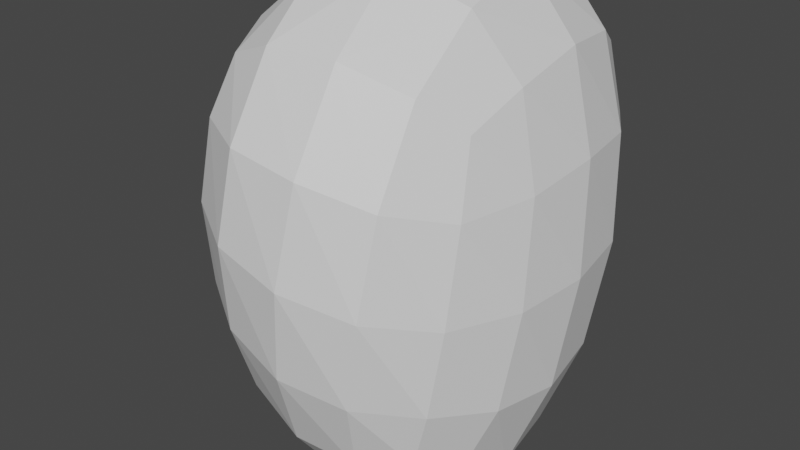 # Source: rock_big.blend  (saved by Blender 2.82.7; exported with 4.5.12 LTS)
import bpy
from mathutils import Matrix  # noqa: F401  (used for matrix-valued properties, if any)

bpy.ops.wm.read_factory_settings(use_empty=True)
scene = bpy.context.scene
scene.name = 'Scene'

# ---- collections
col_collection = bpy.data.collections.new('Collection'); scene.collection.children.link(col_collection)

# ---- materials (node trees are filled in below, after node groups)
mat_material_001 = bpy.data.materials.new('Material.001')
mat_material_001.use_transparent_shadow = False

# ---- material node trees
mat_material_001.use_nodes = True; mat_material_001.node_tree.nodes.clear()
_N = mat_material_001.node_tree.nodes; _L = mat_material_001.node_tree.links
n0 = _N.new('ShaderNodeOutputMaterial'); n0.name = 'Material Output'; n0.location = (300, 300)
n1 = _N.new('ShaderNodeBsdfPrincipled'); n1.name = 'Principled BSDF'; n1.location = (10, 300)
n1.distribution = 'GGX'
n1.subsurface_method = 'BURLEY'
n1.inputs[3].default_value = 1.45
n1.inputs[27].default_value = (0.0, 0.0, 0.0, 1.0)
n1.inputs[28].default_value = 1.0
_L.new(n1.outputs[0], n0.inputs[0])
n0.is_active_output = True

# ---- world
world_world = bpy.data.worlds.new('World'); scene.world = world_world
world_world.use_nodes = True; world_world.node_tree.nodes.clear()
_N = world_world.node_tree.nodes; _L = world_world.node_tree.links
n0 = _N.new('ShaderNodeOutputWorld'); n0.name = 'World Output'; n0.location = (300, 300)
n1 = _N.new('ShaderNodeBackground'); n1.name = 'Background'; n1.location = (10, 300)
n1.inputs[0].default_value = (0.05088, 0.05088, 0.05088, 1.0)
_L.new(n1.outputs[0], n0.inputs[0])
n0.is_active_output = True
world_world.color = (0.05088, 0.05088, 0.05088)
world_world.use_sun_shadow = False
world_world.sun_shadow_jitter_overblur = 0.0

# ---- meshes
me_cube_001 = bpy.data.meshes.new('Cube.001')
me_cube_001.from_pydata([(-1.0, -1.0, -1.0), (-0.1461, -1.661, 3.161), (-1.0, 1.0, -1.0), (-1.0, 1.0, 1.0), (1.0, -1.0, -1.0), (1.0, -1.0, 1.0), (1.275, 0.419, -2.424), (0.8189, 2.684, 3.4)], [], [(0, 1, 3, 2), (2, 3, 7, 6), (6, 7, 5, 4), (4, 5, 1, 0), (2, 6, 4, 0), (7, 3, 1, 5)])
_uv = me_cube_001.uv_layers.new(name='UVMap')
_uv.uv.foreach_set('vector', [0.375, 0.0, 0.625, 0.0, 0.625, 0.25, 0.375, 0.25, 0.375, 0.25, 0.625, 0.25, 0.625, 0.5, 0.375, 0.5, 0.375, 0.5, 0.625, 0.5, 0.625, 0.75, 0.375, 0.75, 0.375, 0.75, 0.625, 0.75, 0.625, 1.0, 0.375, 1.0, 0.125, 0.5, 0.375, 0.5, 0.375, 0.75, 0.125, 0.75, 0.625, 0.5, 0.875, 0.5, 0.875, 0.75, 0.625, 0.75])
me_cube_001.materials.append(mat_material_001)
me_cube_001.use_remesh_fix_poles = True
me_cube_001.use_remesh_preserve_attributes = False
me_cube_001.use_mirror_vertex_groups = False
me_cube_001.update()

# ---- objects
ob_cube = bpy.data.objects.new('Cube', me_cube_001)

# ---- transforms, parenting, visibility, modifiers, constraints
ob_cube.location = (0.0, 0.0, 0.0)
ob_cube.scale = (1.412, 1.412, 1.412)
ob_cube.lineart.crease_threshold = 0.0
_m = ob_cube.modifiers.new('Subdivision', 'SUBSURF')
_m.uv_smooth = 'PRESERVE_CORNERS'
_m.levels = 2
_m.show_only_control_edges = False
_m = ob_cube.modifiers.new('Displace', 'DISPLACE')
_m.strength = 0.6

# ---- collection membership
col_collection.objects.link(ob_cube)

# ---- scene / render settings (as saved in the file)
scene.frame_start = 1; scene.frame_end = 250; scene.frame_set(1)
scene.render.engine = 'BLENDER_EEVEE_NEXT'
scene.cycles.use_denoising = False
scene.cycles.samples = 128
scene.cycles.sampling_pattern = 'TABULATED_SOBOL'
scene.cycles.use_adaptive_sampling = False
scene.cycles.use_light_tree = False
scene.view_settings.view_transform = 'Filmic'
bpy.context.view_layer.update()

# ---- added for rendering (the .blend has no active camera and no usable light): camera, sun
cam_auto = bpy.data.cameras.new('AutoCamera')
cam_auto.lens = 50.0
cam_auto.sensor_width = 36.0
cam_auto.clip_end = 1000.0
ob_auto_camera = bpy.data.objects.new('AutoCamera', cam_auto)
scene.collection.objects.link(ob_auto_camera)
ob_auto_camera.location = (5.51261, -6.53179, 4.83955)
ob_auto_camera.rotation_euler = (1.09748, -7.21219e-08, 0.694738)
scene.camera = ob_auto_camera
light_auto_sun = bpy.data.lights.new('AutoSun', 'SUN')
light_auto_sun.energy = 3.0
light_auto_sun.angle = 0.0523599
ob_auto_sun = bpy.data.objects.new('AutoSun', light_auto_sun)
scene.collection.objects.link(ob_auto_sun)
ob_auto_sun.rotation_euler = (0.872665, 0.174533, 0.523599)
bpy.context.view_layer.update()
